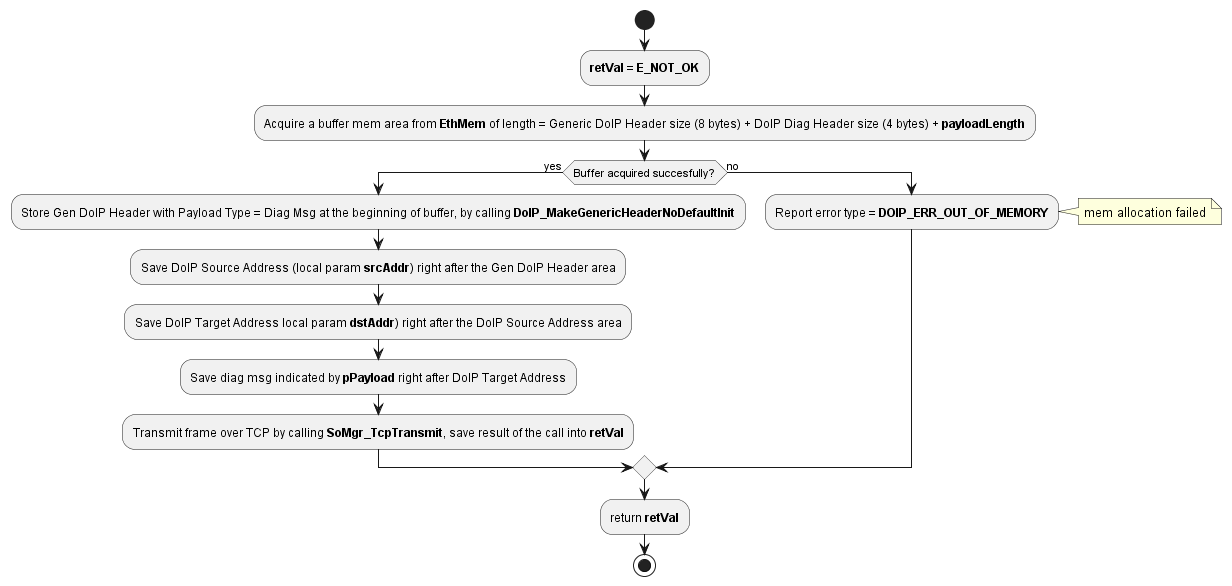

The diagram above was rendered by PlantUML. Its source (embedded in the PNG):
@startuml "act_diagram_DoIP_SendDiagMsg.png"
start
	:**retVal** = **E_NOT_OK**;
	:Acquire a buffer mem area from **EthMem** of length = Generic DoIP Header size (8 bytes) + DoIP Diag Header size (4 bytes) + **payloadLength**;
	if (Buffer acquired succesfully?) then (yes)
		:Store Gen DoIP Header with Payload Type = Diag Msg at the beginning of buffer, by calling **DoIP_MakeGenericHeaderNoDefaultInit**;
		:Save DoIP Source Address (local param **srcAddr**) right after the Gen DoIP Header area;
		:Save DoIP Target Address local param **dstAddr**) right after the DoIP Source Address area;
		:Save diag msg indicated by **pPayload** right after DoIP Target Address;
		:Transmit frame over TCP by calling **SoMgr_TcpTransmit**, save result of the call into **retVal**;
	else (no)
		:Report error type = **DOIP_ERR_OUT_OF_MEMORY**;
		note right: mem allocation failed
	endif
	:return **retVal**;
stop
@enduml